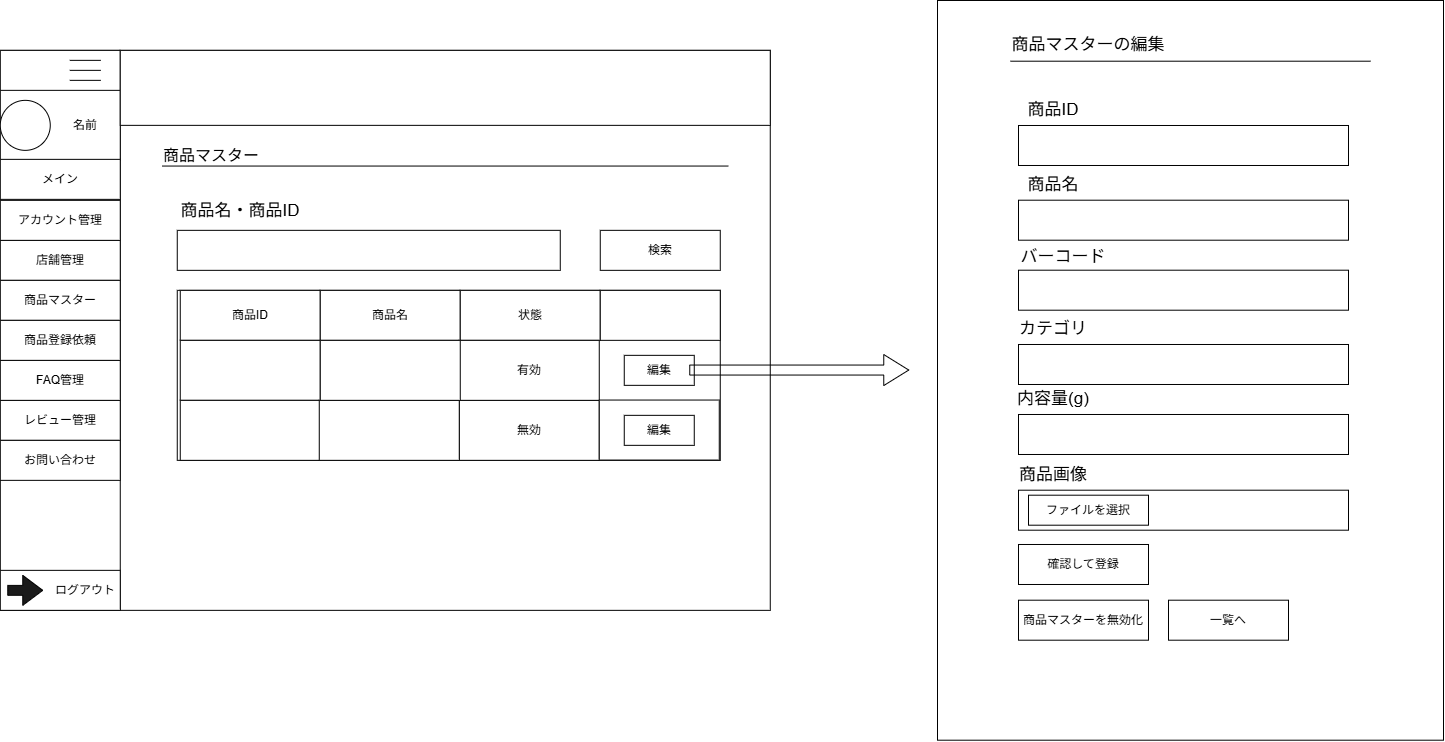

The diagram above was exported from draw.io. Its source (the exported page's mxGraphModel, read from the mxfile embedded in the PNG):
<mxGraphModel dx="-1005" dy="-1724" grid="1" gridSize="10" guides="1" tooltips="1" connect="1" arrows="1" fold="1" page="1" pageScale="1" pageWidth="827" pageHeight="1169" math="0" shadow="0">
  <root>
    <mxCell id="0" />
    <mxCell id="1" parent="0" />
    <mxCell id="JeEqwom43BW1RQ9a6g_7-7" parent="1" style="rounded=0;whiteSpace=wrap;html=1;" value="" vertex="1">
      <mxGeometry height="560" width="770" x="2732.7586206896553" y="4529.84584178499" as="geometry" />
    </mxCell>
    <mxCell id="JeEqwom43BW1RQ9a6g_7-8" parent="1" style="rounded=0;whiteSpace=wrap;html=1;" value="" vertex="1">
      <mxGeometry height="560" width="120" x="2732.7586206896553" y="4529.84584178499" as="geometry" />
    </mxCell>
    <mxCell id="JeEqwom43BW1RQ9a6g_7-9" parent="1" style="rounded=0;whiteSpace=wrap;html=1;" value="" vertex="1">
      <mxGeometry height="70" width="120" x="2732.7586206896553" y="4569.84584178499" as="geometry" />
    </mxCell>
    <mxCell id="JeEqwom43BW1RQ9a6g_7-10" parent="1" style="shape=partialRectangle;whiteSpace=wrap;html=1;right=0;top=0;bottom=0;fillColor=none;routingCenterX=-0.5;rotation=90;" value="" vertex="1">
      <mxGeometry height="30" width="10" x="2812.7586206896553" y="4529.84584178499" as="geometry" />
    </mxCell>
    <mxCell id="JeEqwom43BW1RQ9a6g_7-11" parent="1" style="shape=partialRectangle;whiteSpace=wrap;html=1;right=0;top=0;bottom=0;fillColor=none;routingCenterX=-0.5;rotation=90;" value="" vertex="1">
      <mxGeometry height="30" width="10" x="2812.7586206896553" y="4539.84584178499" as="geometry" />
    </mxCell>
    <mxCell id="JeEqwom43BW1RQ9a6g_7-12" parent="1" style="shape=partialRectangle;whiteSpace=wrap;html=1;right=0;top=0;bottom=0;fillColor=none;routingCenterX=-0.5;rotation=90;" value="" vertex="1">
      <mxGeometry height="30" width="10" x="2812.7586206896553" y="4549.84584178499" as="geometry" />
    </mxCell>
    <mxCell id="JeEqwom43BW1RQ9a6g_7-13" parent="1" style="ellipse;whiteSpace=wrap;html=1;shapeInside=1;aspect=fixed;" value="" vertex="1">
      <mxGeometry height="50" width="50" x="2732.7586206896553" y="4579.84584178499" as="geometry" />
    </mxCell>
    <mxCell id="JeEqwom43BW1RQ9a6g_7-14" parent="1" style="rounded=0;whiteSpace=wrap;html=1;" value="メイン" vertex="1">
      <mxGeometry height="40" width="120" x="2732.7586206896553" y="4638.84584178499" as="geometry" />
    </mxCell>
    <mxCell id="JeEqwom43BW1RQ9a6g_7-15" parent="1" style="rounded=0;whiteSpace=wrap;html=1;" value="店舗管理" vertex="1">
      <mxGeometry height="40" width="120" x="2732.7586206896553" y="4719.84584178499" as="geometry" />
    </mxCell>
    <mxCell id="JeEqwom43BW1RQ9a6g_7-16" parent="1" style="rounded=0;whiteSpace=wrap;html=1;" value="アカウント管理" vertex="1">
      <mxGeometry height="40" width="120" x="2732.7586206896553" y="4679.84584178499" as="geometry" />
    </mxCell>
    <mxCell id="JeEqwom43BW1RQ9a6g_7-17" parent="1" style="rounded=0;whiteSpace=wrap;html=1;" value="レビュー管理" vertex="1">
      <mxGeometry height="40" width="120" x="2732.7586206896553" y="4879.84584178499" as="geometry" />
    </mxCell>
    <mxCell id="JeEqwom43BW1RQ9a6g_7-18" parent="1" style="rounded=0;whiteSpace=wrap;html=1;" value="FAQ管理" vertex="1">
      <mxGeometry height="40" width="120" x="2732.7586206896553" y="4839.84584178499" as="geometry" />
    </mxCell>
    <mxCell id="JeEqwom43BW1RQ9a6g_7-19" parent="1" style="rounded=0;whiteSpace=wrap;html=1;" value="商品マスター" vertex="1">
      <mxGeometry height="40" width="120" x="2732.7586206896553" y="4759.84584178499" as="geometry" />
    </mxCell>
    <mxCell id="JeEqwom43BW1RQ9a6g_7-20" parent="1" style="rounded=0;whiteSpace=wrap;html=1;" value="" vertex="1">
      <mxGeometry height="40" width="120" x="2732.7586206896553" y="5049.84584178499" as="geometry" />
    </mxCell>
    <mxCell id="JeEqwom43BW1RQ9a6g_7-21" parent="1" style="text;html=1;whiteSpace=wrap;strokeColor=none;fillColor=none;align=center;verticalAlign=middle;rounded=0;" value="ログアウト" vertex="1">
      <mxGeometry height="40" width="70" x="2782.7586206896553" y="5049.84584178499" as="geometry" />
    </mxCell>
    <mxCell id="JeEqwom43BW1RQ9a6g_7-22" parent="1" style="html=1;shadow=0;dashed=0;align=center;verticalAlign=middle;shape=mxgraph.arrows2.arrow;dy=0.67;dx=20;notch=0;fillColor=#1A1A1A;" value="" vertex="1">
      <mxGeometry height="30" width="35" x="2740.2586206896553" y="5054.84584178499" as="geometry" />
    </mxCell>
    <mxCell id="JeEqwom43BW1RQ9a6g_7-23" parent="1" style="rounded=0;whiteSpace=wrap;html=1;" value="お問い合わせ" vertex="1">
      <mxGeometry height="40" width="120" x="2732.7586206896553" y="4919.84584178499" as="geometry" />
    </mxCell>
    <mxCell id="JeEqwom43BW1RQ9a6g_7-24" parent="1" style="rounded=0;whiteSpace=wrap;html=1;" value="商品登録依頼" vertex="1">
      <mxGeometry height="40" width="120" x="2732.7586206896553" y="4799.84584178499" as="geometry" />
    </mxCell>
    <mxCell id="JeEqwom43BW1RQ9a6g_7-25" parent="1" style="rounded=0;whiteSpace=wrap;html=1;" value="" vertex="1">
      <mxGeometry height="75" width="650" x="2852.7586206896553" y="4529.84584178499" as="geometry" />
    </mxCell>
    <mxCell id="JeEqwom43BW1RQ9a6g_7-26" parent="1" style="text;html=1;whiteSpace=wrap;strokeColor=none;fillColor=none;align=center;verticalAlign=middle;rounded=0;autosize=1;resizable=0;" value="名前" vertex="1">
      <mxGeometry height="30" width="50" x="2792.7586206896553" y="4589.84584178499" as="geometry" />
    </mxCell>
    <mxCell id="JeEqwom43BW1RQ9a6g_7-27" parent="1" style="text;html=1;whiteSpace=wrap;strokeColor=none;fillColor=none;align=center;verticalAlign=middle;rounded=0;autosize=1;resizable=0;" value="&lt;span style=&quot;font-size: 16px;&quot;&gt;商品マスター&lt;/span&gt;" vertex="1">
      <mxGeometry height="30" width="120" x="2883.7586206896553" y="4619.551724137931" as="geometry" />
    </mxCell>
    <mxCell id="JeEqwom43BW1RQ9a6g_7-28" edge="1" parent="1" style="endArrow=none;html=1;rounded=0;fontSize=12;startSize=8;endSize=8;curved=1;" value="">
      <mxGeometry height="50" relative="1" width="50" as="geometry">
        <mxPoint x="2894.7586206896553" y="4645.551724137931" as="sourcePoint" />
        <mxPoint x="3460.7586206896553" y="4645.551724137931" as="targetPoint" />
      </mxGeometry>
    </mxCell>
    <mxCell id="JeEqwom43BW1RQ9a6g_7-29" parent="1" style="text;html=1;whiteSpace=wrap;strokeColor=none;fillColor=none;align=center;verticalAlign=middle;rounded=0;autosize=1;resizable=0;" value="&lt;font style=&quot;font-size: 17px;&quot;&gt;商品名・商品ID&lt;/font&gt;" vertex="1">
      <mxGeometry height="30" width="140" x="2902.7586206896553" y="4675.551724137931" as="geometry" />
    </mxCell>
    <mxCell id="JeEqwom43BW1RQ9a6g_7-30" parent="1" style="rounded=0;whiteSpace=wrap;html=1;" value="" vertex="1">
      <mxGeometry height="40" width="383" x="2909.7586206896553" y="4709.841724137931" as="geometry" />
    </mxCell>
    <mxCell id="JeEqwom43BW1RQ9a6g_7-31" parent="1" style="rounded=0;whiteSpace=wrap;html=1;" value="検索" vertex="1">
      <mxGeometry height="40" width="120" x="3332.7586206896553" y="4709.841724137931" as="geometry" />
    </mxCell>
    <mxCell id="JeEqwom43BW1RQ9a6g_7-32" parent="1" style="rounded=0;whiteSpace=wrap;html=1;" value="" vertex="1">
      <mxGeometry height="170" width="543" x="2909.7586206896553" y="4769.841724137931" as="geometry" />
    </mxCell>
    <mxCell id="JeEqwom43BW1RQ9a6g_7-33" parent="1" style="rounded=0;whiteSpace=wrap;html=1;" value="商品ID" vertex="1">
      <mxGeometry height="50" width="140" x="2912.7586206896553" y="4769.841724137931" as="geometry" />
    </mxCell>
    <mxCell id="JeEqwom43BW1RQ9a6g_7-34" parent="1" style="rounded=0;whiteSpace=wrap;html=1;" value="商品名" vertex="1">
      <mxGeometry height="50" width="140" x="3052.7586206896553" y="4769.841724137931" as="geometry" />
    </mxCell>
    <mxCell id="JeEqwom43BW1RQ9a6g_7-35" parent="1" style="rounded=0;whiteSpace=wrap;html=1;" value="状態" vertex="1">
      <mxGeometry height="50" width="140" x="3192.7586206896553" y="4769.841724137931" as="geometry" />
    </mxCell>
    <mxCell id="JeEqwom43BW1RQ9a6g_7-36" parent="1" style="rounded=0;whiteSpace=wrap;html=1;" value="" vertex="1">
      <mxGeometry height="50" width="120" x="3332.7586206896553" y="4769.841724137931" as="geometry" />
    </mxCell>
    <mxCell id="JeEqwom43BW1RQ9a6g_7-37" parent="1" style="rounded=0;whiteSpace=wrap;html=1;" value="" vertex="1">
      <mxGeometry height="60" width="140" x="2912.7586206896553" y="4819.841724137931" as="geometry" />
    </mxCell>
    <mxCell id="JeEqwom43BW1RQ9a6g_7-38" parent="1" style="rounded=0;whiteSpace=wrap;html=1;" value="" vertex="1">
      <mxGeometry height="60" width="140" x="2912.7586206896553" y="4879.841724137931" as="geometry" />
    </mxCell>
    <mxCell id="JeEqwom43BW1RQ9a6g_7-39" parent="1" style="rounded=0;whiteSpace=wrap;html=1;" value="無効" vertex="1">
      <mxGeometry height="60" width="140" x="3191.7586206896553" y="4879.841724137931" as="geometry" />
    </mxCell>
    <mxCell id="JeEqwom43BW1RQ9a6g_7-40" parent="1" style="rounded=0;whiteSpace=wrap;html=1;" value="有効" vertex="1">
      <mxGeometry height="60" width="140" x="3191.7586206896553" y="4819.841724137931" as="geometry" />
    </mxCell>
    <mxCell id="JeEqwom43BW1RQ9a6g_7-41" parent="1" style="rounded=0;whiteSpace=wrap;html=1;" value="" vertex="1">
      <mxGeometry height="60" width="140" x="3051.7586206896553" y="4879.841724137931" as="geometry" />
    </mxCell>
    <mxCell id="JeEqwom43BW1RQ9a6g_7-42" parent="1" style="rounded=0;whiteSpace=wrap;html=1;" value="" vertex="1">
      <mxGeometry height="60" width="140" x="3052.7586206896553" y="4819.841724137931" as="geometry" />
    </mxCell>
    <mxCell id="JeEqwom43BW1RQ9a6g_7-43" parent="1" style="rounded=0;whiteSpace=wrap;html=1;" value="" vertex="1">
      <mxGeometry height="60" width="120" x="3331.7586206896553" y="4879.551724137931" as="geometry" />
    </mxCell>
    <mxCell id="JeEqwom43BW1RQ9a6g_7-44" parent="1" style="rounded=0;whiteSpace=wrap;html=1;" value="編集" vertex="1">
      <mxGeometry height="30" width="70" x="3356.7586206896553" y="4834.841724137931" as="geometry" />
    </mxCell>
    <mxCell id="JeEqwom43BW1RQ9a6g_7-45" parent="1" style="rounded=0;whiteSpace=wrap;html=1;" value="編集" vertex="1">
      <mxGeometry height="30" width="70" x="3356.7586206896553" y="4894.841724137931" as="geometry" />
    </mxCell>
    <mxCell id="JeEqwom43BW1RQ9a6g_7-46" edge="1" parent="1" style="shape=flexArrow;endArrow=classic;html=1;rounded=0;fontSize=12;startSize=8;endSize=8;curved=1;" value="">
      <mxGeometry height="50" relative="1" width="50" as="geometry">
        <mxPoint x="3421.7586206896553" y="4849.551724137931" as="sourcePoint" />
        <mxPoint x="3641.7586206896553" y="4849.551724137931" as="targetPoint" />
      </mxGeometry>
    </mxCell>
    <mxCell id="JeEqwom43BW1RQ9a6g_7-64" parent="1" style="rounded=0;whiteSpace=wrap;html=1;" value="" vertex="1">
      <mxGeometry height="739.71" width="506" x="3670" y="4479.99" as="geometry" />
    </mxCell>
    <mxCell id="JeEqwom43BW1RQ9a6g_7-65" edge="1" parent="1" style="endArrow=none;html=1;rounded=0;fontSize=12;startSize=8;endSize=8;curved=1;" value="">
      <mxGeometry height="50" relative="1" width="50" as="geometry">
        <mxPoint x="3743" y="4540.7" as="sourcePoint" />
        <mxPoint x="4103" y="4540.7" as="targetPoint" />
      </mxGeometry>
    </mxCell>
    <mxCell id="JeEqwom43BW1RQ9a6g_7-66" parent="1" style="text;html=1;whiteSpace=wrap;strokeColor=none;fillColor=none;align=center;verticalAlign=middle;rounded=0;autosize=1;resizable=0;" value="&lt;font style=&quot;font-size: 17px;&quot;&gt;商品マスターの編集&lt;/font&gt;" vertex="1">
      <mxGeometry height="30" width="180" x="3731" y="4509.849999999999" as="geometry" />
    </mxCell>
    <mxCell id="JeEqwom43BW1RQ9a6g_7-67" parent="1" style="rounded=0;whiteSpace=wrap;html=1;" value="" vertex="1">
      <mxGeometry height="40" width="330" x="3751" y="4679.7" as="geometry" />
    </mxCell>
    <mxCell id="JeEqwom43BW1RQ9a6g_7-68" parent="1" style="text;html=1;whiteSpace=wrap;strokeColor=none;fillColor=none;align=center;verticalAlign=middle;rounded=0;autosize=1;resizable=0;" value="&lt;font style=&quot;font-size: 17px;&quot;&gt;商品名&lt;/font&gt;" vertex="1">
      <mxGeometry height="30" width="70" x="3751" y="4649.7" as="geometry" />
    </mxCell>
    <mxCell id="JeEqwom43BW1RQ9a6g_7-69" parent="1" style="rounded=0;whiteSpace=wrap;html=1;" value="" vertex="1">
      <mxGeometry height="40" width="330" x="3751" y="4749.7" as="geometry" />
    </mxCell>
    <mxCell id="JeEqwom43BW1RQ9a6g_7-70" parent="1" style="text;html=1;whiteSpace=wrap;strokeColor=none;fillColor=none;align=center;verticalAlign=middle;rounded=0;autosize=1;resizable=0;" value="&lt;font style=&quot;font-size: 17px;&quot;&gt;バーコード&lt;/font&gt;" vertex="1">
      <mxGeometry height="30" width="110" x="3741" y="4721.7" as="geometry" />
    </mxCell>
    <mxCell id="JeEqwom43BW1RQ9a6g_7-71" parent="1" style="rounded=0;whiteSpace=wrap;html=1;" value="" vertex="1">
      <mxGeometry height="40" width="330" x="3751" y="4823.99" as="geometry" />
    </mxCell>
    <mxCell id="JeEqwom43BW1RQ9a6g_7-72" parent="1" style="text;html=1;whiteSpace=wrap;strokeColor=none;fillColor=none;align=center;verticalAlign=middle;rounded=0;autosize=1;resizable=0;" value="&lt;font style=&quot;font-size: 17px;&quot;&gt;カテゴリ&lt;/font&gt;" vertex="1">
      <mxGeometry height="30" width="90" x="3741" y="4793.99" as="geometry" />
    </mxCell>
    <mxCell id="JeEqwom43BW1RQ9a6g_7-73" parent="1" style="rounded=0;whiteSpace=wrap;html=1;" value="" vertex="1">
      <mxGeometry height="40" width="330" x="3751" y="4893.99" as="geometry" />
    </mxCell>
    <mxCell id="JeEqwom43BW1RQ9a6g_7-74" parent="1" style="text;html=1;whiteSpace=wrap;strokeColor=none;fillColor=none;align=center;verticalAlign=middle;rounded=0;autosize=1;resizable=0;" value="&lt;font style=&quot;font-size: 17px;&quot;&gt;内容量(g)&lt;/font&gt;" vertex="1">
      <mxGeometry height="30" width="100" x="3736" y="4863.99" as="geometry" />
    </mxCell>
    <mxCell id="JeEqwom43BW1RQ9a6g_7-75" parent="1" style="rounded=0;whiteSpace=wrap;html=1;" value="" vertex="1">
      <mxGeometry height="40" width="330" x="3751" y="4969.7" as="geometry" />
    </mxCell>
    <mxCell id="JeEqwom43BW1RQ9a6g_7-76" parent="1" style="text;html=1;whiteSpace=wrap;strokeColor=none;fillColor=none;align=center;verticalAlign=middle;rounded=0;autosize=1;resizable=0;" value="&lt;span style=&quot;font-size: 17px;&quot;&gt;商品画像&lt;/span&gt;" vertex="1">
      <mxGeometry height="30" width="90" x="3741" y="4939.7" as="geometry" />
    </mxCell>
    <mxCell id="JeEqwom43BW1RQ9a6g_7-77" parent="1" style="rounded=0;whiteSpace=wrap;html=1;" value="ファイルを選択" vertex="1">
      <mxGeometry height="30" width="120" x="3761" y="4974.7" as="geometry" />
    </mxCell>
    <mxCell id="JeEqwom43BW1RQ9a6g_7-78" parent="1" style="rounded=0;whiteSpace=wrap;html=1;" value="確認して登録" vertex="1">
      <mxGeometry height="40" width="130" x="3751" y="5023.99" as="geometry" />
    </mxCell>
    <mxCell id="JeEqwom43BW1RQ9a6g_7-79" parent="1" style="rounded=0;whiteSpace=wrap;html=1;" value="商品マスターを無効化" vertex="1">
      <mxGeometry height="40" width="130" x="3751" y="5079.7" as="geometry" />
    </mxCell>
    <mxCell id="JeEqwom43BW1RQ9a6g_7-80" parent="1" style="rounded=0;whiteSpace=wrap;html=1;" value="一覧へ" vertex="1">
      <mxGeometry height="40" width="120" x="3901" y="5079.7" as="geometry" />
    </mxCell>
    <mxCell id="JeEqwom43BW1RQ9a6g_7-81" parent="1" style="rounded=0;whiteSpace=wrap;html=1;" value="" vertex="1">
      <mxGeometry height="40" width="330" x="3751" y="4604.99" as="geometry" />
    </mxCell>
    <mxCell id="JeEqwom43BW1RQ9a6g_7-82" parent="1" style="text;html=1;whiteSpace=wrap;strokeColor=none;fillColor=none;align=center;verticalAlign=middle;rounded=0;autosize=1;resizable=0;" value="&lt;span style=&quot;font-size: 17px;&quot;&gt;商品ID&lt;/span&gt;" vertex="1">
      <mxGeometry height="30" width="70" x="3751" y="4574.99" as="geometry" />
    </mxCell>
  </root>
</mxGraphModel>